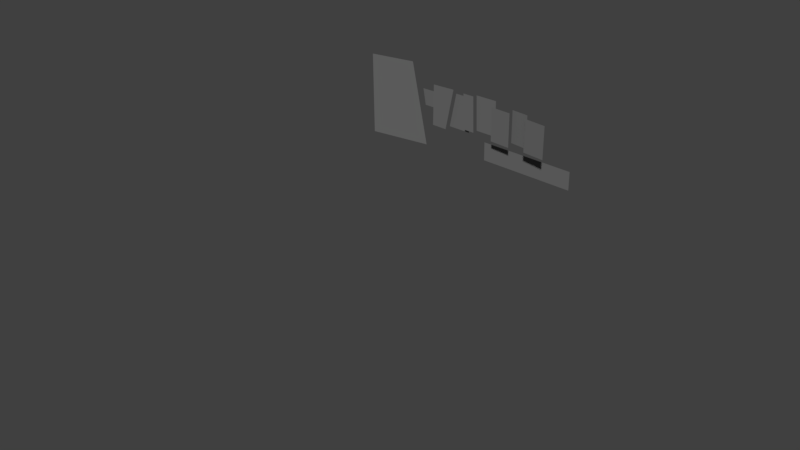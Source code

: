 # Source: logo.blend  (saved by Blender 2.77.0; exported with 4.5.12 LTS)
import bpy
from mathutils import Matrix  # noqa: F401  (used for matrix-valued properties, if any)

bpy.ops.wm.read_factory_settings(use_empty=True)
scene = bpy.context.scene
scene.name = 'Scene'

# ---- collections
col_collection_1 = bpy.data.collections.new('Collection 1'); scene.collection.children.link(col_collection_1)

# ---- materials (node trees are filled in below, after node groups)
mat_material_001 = bpy.data.materials.new('Material.001')
mat_material_001.alpha_threshold = 0.0
mat_material_001.use_transparent_shadow = False
mat_material_001.diffuse_color = (0.1473, 0.1473, 0.1473, 1.0)
mat_material_001.specular_color = (0.0, 0.0, 0.0)
mat_material_001.roughness = 0.5
mat_material_001.specular_intensity = 0.0

# ---- material node trees

# ---- world
world_world = bpy.data.worlds.new('World'); scene.world = world_world
world_world.color = (0.05088, 0.05088, 0.05088)
world_world.use_sun_shadow = False
world_world.sun_shadow_jitter_overblur = 0.0
world_world.cycles.sampling_method = 'MANUAL'

# ---- cameras
cam_camera = bpy.data.cameras.new('Camera')
cam_camera.clip_end = 100.0
cam_camera.lens = 35.0
cam_camera.sensor_width = 32.0
cam_camera.sensor_height = 18.0
cam_camera.ortho_scale = 7.314
cam_camera.dof.focus_distance = 0.0
cam_camera.dof.aperture_fstop = 128.0

# ---- meshes
me_grid_009 = bpy.data.meshes.new('Grid.009')
me_grid_009.from_pydata([(-0.4474, -4.951e-08, -0.05582), (-0.4427, -6.666e-09, 0.1719), (-0.6884, -7.058e-08, -0.05582), (-0.7341, -3.214e-08, 0.1719)], [], [(0, 1, 3, 2)])
_uv = me_grid_009.uv_layers.new(name='UVMap')
_uv.uv.foreach_set('vector', [0.3509, 0.451, 0.3524, 0.6508, 0.2553, 0.6508, 0.2705, 0.451])
me_grid_009.materials.append(mat_material_001)
me_grid_009.use_remesh_preserve_volume = False
me_grid_009.use_remesh_preserve_attributes = False
me_grid_009.use_mirror_vertex_groups = False
me_grid_009.auto_texspace = False
me_grid_009.update()
me_grid_008 = bpy.data.meshes.new('Grid.008')
me_grid_008.from_pydata([(0.164, -0.01648, 0.08942), (-0.1653, 0.01662, 0.09029), (-0.1588, 0.01597, -0.3468), (0.164, -0.01648, -0.3456)], [], [(2, 3, 0, 1)])
_uv = me_grid_008.uv_layers.new(name='UVMap')
_uv.uv.foreach_set('vector', [0.8919, 0.3416, 1.0, 0.3427, 1.0, 0.7243, 0.8897, 0.725])
me_grid_008.materials.append(mat_material_001)
me_grid_008.use_remesh_preserve_volume = False
me_grid_008.use_remesh_preserve_attributes = False
me_grid_008.use_mirror_vertex_groups = False
me_grid_008.auto_texspace = False
me_grid_008.update()
me_grid_007 = bpy.data.meshes.new('Grid.007')
me_grid_007.from_pydata([(-0.1282, 0.01289, 0.1234), (0.1257, -0.01264, 0.1228), (-0.1258, 0.01265, -0.3101), (0.1321, -0.01328, -0.3117)], [], [(2, 3, 1, 0)])
_uv = me_grid_007.uv_layers.new(name='UVMap')
_uv.uv.foreach_set('vector', [0.8053, 0.3747, 0.8917, 0.3733, 0.8895, 0.7544, 0.8045, 0.7549])
me_grid_007.materials.append(mat_material_001)
me_grid_007.use_remesh_preserve_volume = False
me_grid_007.use_remesh_preserve_attributes = False
me_grid_007.use_mirror_vertex_groups = False
me_grid_007.auto_texspace = False
me_grid_007.update()
me_grid_006 = bpy.data.meshes.new('Grid.006')
me_grid_006.from_pydata([(0.152, -0.007643, 0.08976), (-0.1536, 0.007722, 0.09057), (0.1544, -0.007767, -0.3653), (-0.1482, 0.00745, -0.3633)], [], [(3, 2, 0, 1)])
_uv = me_grid_006.uv_layers.new(name='UVMap')
_uv.uv.foreach_set('vector', [0.7044, 0.3289, 0.8054, 0.3271, 0.8046, 0.7263, 0.7026, 0.727])
me_grid_006.materials.append(mat_material_001)
me_grid_006.use_remesh_preserve_volume = False
me_grid_006.use_remesh_preserve_attributes = False
me_grid_006.use_mirror_vertex_groups = False
me_grid_006.auto_texspace = False
me_grid_006.update()
me_grid_005 = bpy.data.meshes.new('Grid.005')
me_grid_005.from_pydata([(0.1601, 4.237e-08, 0.1522), (-0.1677, 1.383e-08, 0.1529), (0.1658, -4.612e-08, -0.3253), (-0.1498, -7.335e-08, -0.3233)], [], [(3, 2, 0, 1)])
_uv = me_grid_005.uv_layers.new(name='UVMap')
_uv.uv.foreach_set('vector', [0.599, 0.3648, 0.7042, 0.3631, 0.7023, 0.782, 0.5931, 0.7826])
me_grid_005.materials.append(mat_material_001)
me_grid_005.use_remesh_preserve_volume = False
me_grid_005.use_remesh_preserve_attributes = False
me_grid_005.use_mirror_vertex_groups = False
me_grid_005.auto_texspace = False
me_grid_005.update()
me_grid_004 = bpy.data.meshes.new('Grid.004')
me_grid_004.from_pydata([(0.07809, 3.513e-08, 0.1519), (-0.09394, 2.016e-08, 0.1522), (0.09641, -5.423e-08, -0.3363), (-0.06141, -6.785e-08, -0.3353)], [], [(3, 2, 0, 1)])
_uv = me_grid_004.uv_layers.new(name='UVMap')
_uv.uv.foreach_set('vector', [0.5466, 0.3551, 0.5992, 0.3542, 0.5931, 0.7824, 0.5357, 0.7827])
me_grid_004.materials.append(mat_material_001)
me_grid_004.use_remesh_preserve_volume = False
me_grid_004.use_remesh_preserve_attributes = False
me_grid_004.use_mirror_vertex_groups = False
me_grid_004.auto_texspace = False
me_grid_004.update()
me_grid_003 = bpy.data.meshes.new('Grid.003')
me_grid_003.from_pydata([(0.1113, 2.494e-08, 0.0816), (-0.09804, 6.815e-09, 0.08257), (0.1435, -6.205e-08, -0.4003), (-0.2079, -9.231e-08, -0.3978)], [], [(3, 2, 0, 1)])
_uv = me_grid_003.uv_layers.new(name='UVMap')
_uv.uv.foreach_set('vector', [0.4309, 0.301, 0.548, 0.2989, 0.5373, 0.7215, 0.4675, 0.7224])
me_grid_003.materials.append(mat_material_001)
me_grid_003.use_remesh_preserve_volume = False
me_grid_003.use_remesh_preserve_attributes = False
me_grid_003.use_mirror_vertex_groups = False
me_grid_003.auto_texspace = False
me_grid_003.update()
me_grid_002 = bpy.data.meshes.new('Grid.002')
me_grid_002.from_pydata([(0.0687, -3.275e-08, -0.208), (0.2015, 8.71e-08, 0.3729), (-0.1691, -5.302e-08, -0.2052), (-0.1575, 5.437e-08, 0.3657), (0.07477, -2.729e-08, -0.1815)], [], [(0, 4, 1, 3, 2)])
_uv = me_grid_002.uv_layers.new(name='UVMap')
_uv.uv.foreach_set('vector', [0.4288, 0.2777, 0.4309, 0.301, 0.4731, 0.7873, 0.3534, 0.781, 0.3496, 0.2802])
me_grid_002.materials.append(mat_material_001)
me_grid_002.use_remesh_preserve_volume = False
me_grid_002.use_remesh_preserve_attributes = False
me_grid_002.use_mirror_vertex_groups = False
me_grid_002.auto_texspace = False
me_grid_002.update()
me_grid_001 = bpy.data.meshes.new('Grid.001')
me_grid_001.from_pydata([(-0.7524, -8.273e-08, -0.09097), (0.6278, 3.753e-08, -0.09313), (0.6251, 8.335e-08, 0.1541), (-0.755, -3.557e-08, 0.1633)], [], [(1, 2, 3, 0)])
_uv = me_grid_001.uv_layers.new(name='UVMap')
_uv.uv.foreach_set('vector', [0.9201, 0.06004, 0.9191, 0.2769, 0.4567, 0.285, 0.4576, 0.06194])
me_grid_001.materials.append(mat_material_001)
me_grid_001.use_remesh_preserve_volume = False
me_grid_001.use_remesh_preserve_attributes = False
me_grid_001.use_mirror_vertex_groups = False
me_grid_001.auto_texspace = False
me_grid_001.update()
me_grid = bpy.data.meshes.new('Grid')
me_grid.from_pydata([(-0.5765, -0.1005, -0.57), (-0.8018, -0.1398, 0.57), (-1.478, -0.2577, -0.57), (-1.478, -0.2577, 0.57), (-0.6892, -0.1202, 4.53e-08), (-1.027, -0.1791, -0.57), (-1.14, -0.1988, 0.57), (-1.478, -0.2577, 4.53e-08), (-1.083, -0.1889, 4.53e-08)], [], [(8, 7, 2, 5), (4, 8, 5, 0), (1, 6, 8, 4), (6, 3, 7, 8)])
_uv = me_grid.uv_layers.new(name='UVMap')
_uv.uv.foreach_set('vector', [0.1334, 0.5, 1.192e-07, 0.5, 2.384e-07, 3.179e-07, 0.1525, 2.916e-07, 0.2668, 0.5, 0.1334, 0.5, 0.1525, 2.916e-07, 0.3049, 2.654e-07, 0.2287, 1.0, 0.1143, 1.0, 0.1334, 0.5, 0.2668, 0.5, 0.1143, 1.0, 0.0, 1.0, 1.192e-07, 0.5, 0.1334, 0.5])
me_grid.materials.append(mat_material_001)
me_grid.use_remesh_preserve_volume = False
me_grid.use_remesh_preserve_attributes = False
me_grid.use_mirror_vertex_groups = False
me_grid.auto_texspace = False
me_grid.update()

# ---- objects
ob_grid_009 = bpy.data.objects.new('Grid.009', me_grid_009)
ob_grid_008 = bpy.data.objects.new('Grid.008', me_grid_008)
ob_grid_007 = bpy.data.objects.new('Grid.007', me_grid_007)
ob_grid_006 = bpy.data.objects.new('Grid.006', me_grid_006)
ob_grid_005 = bpy.data.objects.new('Grid.005', me_grid_005)
ob_grid_004 = bpy.data.objects.new('Grid.004', me_grid_004)
ob_grid_003 = bpy.data.objects.new('Grid.003', me_grid_003)
ob_grid_002 = bpy.data.objects.new('Grid.002', me_grid_002)
ob_grid_001 = bpy.data.objects.new('Grid.001', me_grid_001)
ob_grid = bpy.data.objects.new('Grid', me_grid)
ob_camera = bpy.data.objects.new('Camera', cam_camera)

# ---- transforms, parenting, visibility, modifiers, constraints
ob_grid_009.location = (-0.02384, 1.646, 1.5)
ob_grid_009.lineart.crease_threshold = 0.0
ob_grid_008.location = (1.333, 1.451, 1.666)
ob_grid_008.lineart.crease_threshold = 0.0
ob_grid_007.location = (1.046, 1.522, 1.667)
ob_grid_007.lineart.crease_threshold = 0.0
ob_grid_006.location = (0.7598, 1.494, 1.668)
ob_grid_006.lineart.crease_threshold = 0.0
ob_grid_005.location = (0.4468, 1.579, 1.669)
ob_grid_005.lineart.crease_threshold = 0.0
ob_grid_004.location = (0.2011, 1.516, 1.67)
ob_grid_004.lineart.crease_threshold = 0.0
ob_grid_003.location = (0.000472, 1.601, 1.671)
ob_grid_003.lineart.crease_threshold = 0.0
ob_grid_002.location = (-0.2822, 1.527, 1.455)
ob_grid_002.lineart.crease_threshold = 0.0
ob_grid_001.location = (1.107, 1.68, 1.009)
ob_grid_001.lineart.crease_threshold = 0.0
ob_grid.location = (0.0, 1.63, 1.5)
ob_grid.lineart.crease_threshold = 0.0
ob_camera.location = (7.481, -6.508, 5.344)
ob_camera.rotation_euler = (1.109, 0.01082, 0.8149)
ob_camera.lock_rotations_4d = False
ob_camera.empty_display_type = 'ARROWS'
ob_camera.color = (0.0, 0.0, 0.0, 0.0)
ob_camera.display_type = 'WIRE'
ob_camera.lineart.crease_threshold = 0.0

# ---- collection membership
col_collection_1.objects.link(ob_grid_009)
col_collection_1.objects.link(ob_grid_008)
col_collection_1.objects.link(ob_grid_007)
col_collection_1.objects.link(ob_grid_006)
col_collection_1.objects.link(ob_grid_005)
col_collection_1.objects.link(ob_grid_004)
col_collection_1.objects.link(ob_grid_003)
col_collection_1.objects.link(ob_grid_002)
col_collection_1.objects.link(ob_grid_001)
col_collection_1.objects.link(ob_grid)
col_collection_1.objects.link(ob_camera)

# ---- scene / render settings (as saved in the file)
scene.camera = ob_camera
scene.frame_start = 1; scene.frame_end = 250; scene.frame_set(1)
scene.render.engine = 'BLENDER_EEVEE_NEXT'
scene.render.resolution_percentage = 50
scene.render.dither_intensity = 0.0
scene.cycles.use_denoising = False
scene.cycles.samples = 128
scene.cycles.sampling_pattern = 'TABULATED_SOBOL'
scene.cycles.light_sampling_threshold = 0.0
scene.cycles.use_adaptive_sampling = False
scene.cycles.use_light_tree = False
scene.cycles.blur_glossy = 0.0
scene.cycles.sample_clamp_indirect = 0.0
scene.view_settings.view_transform = 'Standard'
bpy.context.view_layer.update()

# ---- added for rendering (the .blend has no usable light): sun
light_auto_sun = bpy.data.lights.new('AutoSun', 'SUN')
light_auto_sun.energy = 3.0
light_auto_sun.angle = 0.0523599
ob_auto_sun = bpy.data.objects.new('AutoSun', light_auto_sun)
scene.collection.objects.link(ob_auto_sun)
ob_auto_sun.rotation_euler = (0.872665, 0.174533, 0.523599)
bpy.context.view_layer.update()
